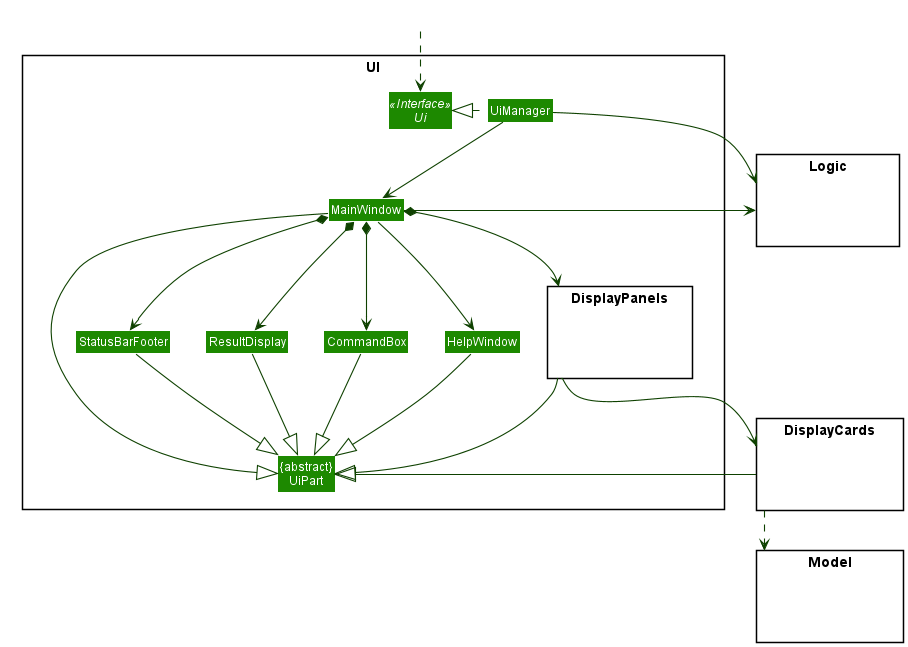

The diagram above was rendered by PlantUML. Its source (embedded in the PNG):
@startuml
!include style.puml
skinparam arrowThickness 1.1
skinparam arrowColor UI_COLOR_T4
skinparam classBackgroundColor UI_COLOR

package UI <<Rectangle>>{
Interface Ui <<Interface>>
Class "{abstract}\nUiPart" as UiPart
Class UiManager
Class MainWindow
Class HelpWindow
Class ResultDisplay
Class DisplayPanels
package DisplayPanels <<Rectangle>> {
Class HiddenPanel #FFFFFF
}
Class StatusBarFooter
Class CommandBox
}

package DisplayCards <<Rectangle>> {
Class HiddenCards #FFFFFF
}

package Model <<Rectangle>> {
Class HiddenModel #FFFFFF
}

package Logic <<Rectangle>> {
Class HiddenLogic #FFFFFF
}

Class HiddenOutside #FFFFFF
HiddenOutside ..> Ui

UiManager .left.|> Ui
UiManager -down-> MainWindow
MainWindow --> HelpWindow
MainWindow *-down-> CommandBox
MainWindow *-down-> ResultDisplay
MainWindow *-down-> DisplayPanels
MainWindow *-down-> StatusBarFooter

DisplayPanels -down-> DisplayCards

MainWindow -left-|> UiPart

ResultDisplay --|> UiPart
CommandBox --|> UiPart
DisplayPanels --|> UiPart
DisplayCards --|> UiPart
StatusBarFooter --|> UiPart
HelpWindow -down-|> UiPart

DisplayCards ..> Model
UiManager -right-> Logic
MainWindow -left-> Logic

DisplayPanels -[hidden]left- HelpWindow
HelpWindow -[hidden]left- CommandBox
CommandBox -[hidden]left- ResultDisplay
ResultDisplay -[hidden]left- StatusBarFooter

MainWindow -[hidden]-|> UiPart
@enduml